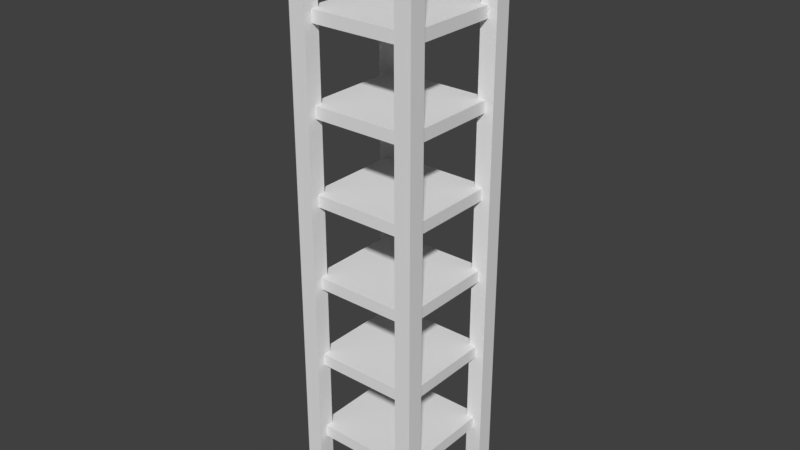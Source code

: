 # Source: BathroomShelf.blend  (saved by Blender 2.79.0; exported with 4.5.12 LTS)
import bpy
from mathutils import Matrix  # noqa: F401  (used for matrix-valued properties, if any)

bpy.ops.wm.read_factory_settings(use_empty=True)
scene = bpy.context.scene
scene.name = 'Scene'

# ---- collections
col_collection_1 = bpy.data.collections.new('Collection 1'); scene.collection.children.link(col_collection_1)

# ---- materials (node trees are filled in below, after node groups)
mat_material = bpy.data.materials.new('Material')
mat_material.alpha_threshold = 0.0
mat_material.use_transparent_shadow = False
mat_material.roughness = 0.5

# ---- material node trees

# ---- world
world_world = bpy.data.worlds.new('World'); scene.world = world_world
world_world.color = (0.05088, 0.05088, 0.05088)
world_world.use_sun_shadow = False
world_world.sun_shadow_jitter_overblur = 0.0
world_world.cycles.sampling_method = 'MANUAL'

# ---- meshes
me_cube = bpy.data.meshes.new('Cube')
me_cube.from_pydata([(0.2834, 0.2834, 0.0), (0.2834, 0.2834, 3.534), (0.2834, 0.3834, 0.0), (0.2834, 0.3834, 3.534), (0.3834, 0.2834, 0.0), (0.3834, 0.2834, 3.534), (0.3834, 0.3834, 0.0), (0.3834, 0.3834, 3.534), (-0.2834, -0.2834, 0.0), (-0.2834, -0.2834, 3.534), (-0.2834, -0.3834, 0.0), (-0.2834, -0.3834, 3.534), (-0.3834, -0.2834, 0.0), (-0.3834, -0.2834, 3.534), (-0.3834, -0.3834, 0.0), (-0.3834, -0.3834, 3.534), (0.2834, -0.2834, 0.0), (0.2834, -0.2834, 3.534), (0.3834, -0.2834, 0.0), (0.3834, -0.2834, 3.534), (0.2834, -0.3834, 0.0), (0.2834, -0.3834, 3.534), (0.3834, -0.3834, 0.0), (0.3834, -0.3834, 3.534), (-0.2834, 0.2834, 0.0), (-0.2834, 0.2834, 3.534), (-0.3834, 0.2834, 0.0), (-0.3834, 0.2834, 3.534), (-0.2834, 0.3834, 0.0), (-0.2834, 0.3834, 3.534), (-0.3834, 0.3834, 0.0), (-0.3834, 0.3834, 3.534), (-0.33, -0.33, 3.409), (-0.33, -0.33, 3.48), (-0.33, 0.33, 3.409), (-0.33, 0.33, 3.48), (0.33, -0.33, 3.409), (0.33, -0.33, 3.48), (0.33, 0.33, 3.409), (0.33, 0.33, 3.48), (0.33, 0.33, 2.98), (0.33, 0.33, 2.909), (0.33, -0.33, 2.98), (0.33, -0.33, 2.909), (-0.33, 0.33, 2.98), (-0.33, 0.33, 2.909), (-0.33, -0.33, 2.98), (-0.33, -0.33, 2.909), (-0.33, -0.33, 2.409), (-0.33, -0.33, 2.48), (-0.33, 0.33, 2.409), (-0.33, 0.33, 2.48), (0.33, -0.33, 2.409), (0.33, -0.33, 2.48), (0.33, 0.33, 2.409), (0.33, 0.33, 2.48), (-0.33, -0.33, 1.909), (-0.33, -0.33, 1.98), (-0.33, 0.33, 1.909), (-0.33, 0.33, 1.98), (0.33, -0.33, 1.909), (0.33, -0.33, 1.98), (0.33, 0.33, 1.909), (0.33, 0.33, 1.98), (-0.33, -0.33, 1.409), (-0.33, -0.33, 1.48), (-0.33, 0.33, 1.409), (-0.33, 0.33, 1.48), (0.33, -0.33, 1.409), (0.33, -0.33, 1.48), (0.33, 0.33, 1.409), (0.33, 0.33, 1.48), (-0.33, -0.33, 0.9087), (-0.33, -0.33, 0.9803), (-0.33, 0.33, 0.9087), (-0.33, 0.33, 0.9803), (0.33, -0.33, 0.9087), (0.33, -0.33, 0.9803), (0.33, 0.33, 0.9087), (0.33, 0.33, 0.9803), (-0.33, -0.33, 0.4087), (-0.33, -0.33, 0.4803), (-0.33, 0.33, 0.4087), (-0.33, 0.33, 0.4803), (0.33, -0.33, 0.4087), (0.33, -0.33, 0.4803), (0.33, 0.33, 0.4087), (0.33, 0.33, 0.4803)], [], [(0, 1, 3, 2), (2, 3, 7, 6), (6, 7, 5, 4), (4, 5, 1, 0), (2, 6, 4, 0), (7, 3, 1, 5), (8, 9, 11, 10), (10, 11, 15, 14), (14, 15, 13, 12), (12, 13, 9, 8), (10, 14, 12, 8), (15, 11, 9, 13), (16, 17, 19, 18), (18, 19, 23, 22), (22, 23, 21, 20), (20, 21, 17, 16), (18, 22, 20, 16), (23, 19, 17, 21), (24, 25, 27, 26), (26, 27, 31, 30), (30, 31, 29, 28), (28, 29, 25, 24), (26, 30, 28, 24), (31, 27, 25, 29), (32, 33, 35, 34), (34, 35, 39, 38), (38, 39, 37, 36), (36, 37, 33, 32), (34, 38, 36, 32), (39, 35, 33, 37), (40, 44, 46, 42), (45, 41, 43, 47), (43, 42, 46, 47), (41, 40, 42, 43), (45, 44, 40, 41), (47, 46, 44, 45), (48, 49, 51, 50), (50, 51, 55, 54), (54, 55, 53, 52), (52, 53, 49, 48), (50, 54, 52, 48), (55, 51, 49, 53), (56, 57, 59, 58), (58, 59, 63, 62), (62, 63, 61, 60), (60, 61, 57, 56), (58, 62, 60, 56), (63, 59, 57, 61), (64, 65, 67, 66), (66, 67, 71, 70), (70, 71, 69, 68), (68, 69, 65, 64), (66, 70, 68, 64), (71, 67, 65, 69), (72, 73, 75, 74), (74, 75, 79, 78), (78, 79, 77, 76), (76, 77, 73, 72), (74, 78, 76, 72), (79, 75, 73, 77), (80, 81, 83, 82), (82, 83, 87, 86), (86, 87, 85, 84), (84, 85, 81, 80), (82, 86, 84, 80), (87, 83, 81, 85)])
_k = set([(0, 1), (0, 2), (0, 4), (1, 3), (1, 5), (2, 3), (2, 6), (3, 7), (4, 5), (4, 6), (5, 7), (6, 7), (8, 9), (8, 10), (8, 12), (9, 11), (9, 13), (10, 11), (10, 14), (11, 15), (12, 13), (12, 14), (13, 15), (14, 15), (16, 17), (16, 18), (16, 20), (17, 19), (17, 21), (18, 19), (18, 22), (19, 23), (20, 21), (20, 22), (21, 23), (22, 23), (24, 25), (24, 26), (24, 28), (25, 27), (25, 29), (26, 27), (26, 30), (27, 31), (28, 29), (28, 30), (29, 31), (30, 31), (32, 33), (32, 34), (32, 36), (33, 35), (33, 37), (34, 35), (34, 38), (35, 39), (36, 37), (36, 38), (37, 39), (38, 39), (40, 41), (40, 42), (40, 44), (41, 43), (41, 45), (42, 43), (42, 46), (43, 47), (44, 45), (44, 46), (45, 47), (46, 47), (48, 49), (48, 50), (48, 52), (49, 51), (49, 53), (50, 51), (50, 54), (51, 55), (52, 53), (52, 54), (53, 55), (54, 55), (56, 57), (56, 58), (56, 60), (57, 59), (57, 61), (58, 59), (58, 62), (59, 63), (60, 61), (60, 62), (61, 63), (62, 63), (64, 65), (64, 66), (64, 68), (65, 67), (65, 69), (66, 67), (66, 70), (67, 71), (68, 69), (68, 70), (69, 71), (70, 71), (72, 73), (72, 74), (72, 76), (73, 75), (73, 77), (74, 75), (74, 78), (75, 79), (76, 77), (76, 78), (77, 79), (78, 79), (80, 81), (80, 82), (80, 84), (81, 83), (81, 85), (82, 83), (82, 86), (83, 87), (84, 85), (84, 86), (85, 87), (86, 87)])
me_cube.attributes.new('sharp_edge', 'BOOLEAN', 'EDGE').data.foreach_set('value', [ (min(e.vertices), max(e.vertices)) in _k for e in me_cube.edges])
me_cube.materials.append(mat_material)
me_cube.use_remesh_preserve_volume = False
me_cube.use_remesh_preserve_attributes = False
me_cube.use_mirror_vertex_groups = False
me_cube.update()

# ---- objects
ob_bathroomshelf = bpy.data.objects.new('BathroomShelf', me_cube)

# ---- transforms, parenting, visibility, modifiers, constraints
ob_bathroomshelf.location = (0.0, 0.0, 0.0)
ob_bathroomshelf.lineart.crease_threshold = 0.0

# ---- collection membership
col_collection_1.objects.link(ob_bathroomshelf)

# ---- scene / render settings (as saved in the file)
scene.frame_start = 1; scene.frame_end = 250; scene.frame_set(1)
scene.render.engine = 'BLENDER_EEVEE_NEXT'
scene.render.resolution_percentage = 50
scene.render.dither_intensity = 0.0
scene.cycles.use_denoising = False
scene.cycles.samples = 128
scene.cycles.sampling_pattern = 'TABULATED_SOBOL'
scene.cycles.use_adaptive_sampling = False
scene.cycles.use_light_tree = False
scene.cycles.blur_glossy = 0.0
scene.cycles.sample_clamp_indirect = 0.0
scene.view_settings.view_transform = 'Standard'
bpy.context.view_layer.update()

# ---- added for rendering (the .blend has no active camera and no usable light): camera, sun
cam_auto = bpy.data.cameras.new('AutoCamera')
cam_auto.lens = 50.0
cam_auto.sensor_width = 36.0
cam_auto.clip_end = 1000.0
ob_auto_camera = bpy.data.objects.new('AutoCamera', cam_auto)
scene.collection.objects.link(ob_auto_camera)
ob_auto_camera.location = (3.41989, -4.10387, 4.50273)
ob_auto_camera.rotation_euler = (1.09748, -7.21219e-08, 0.694738)
scene.camera = ob_auto_camera
light_auto_sun = bpy.data.lights.new('AutoSun', 'SUN')
light_auto_sun.energy = 3.0
light_auto_sun.angle = 0.0523599
ob_auto_sun = bpy.data.objects.new('AutoSun', light_auto_sun)
scene.collection.objects.link(ob_auto_sun)
ob_auto_sun.rotation_euler = (0.872665, 0.174533, 0.523599)
bpy.context.view_layer.update()
